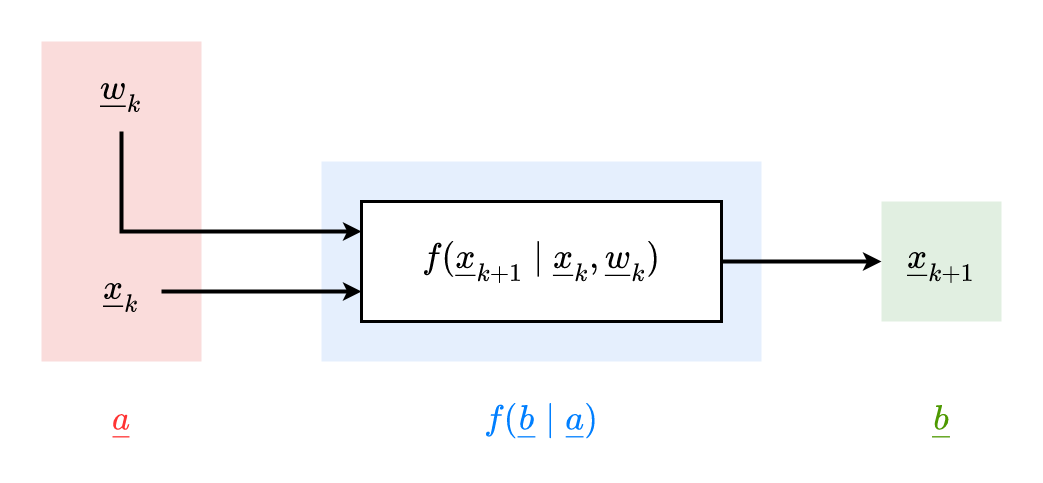

The diagram above was exported from draw.io. Its source (the exported page's mxGraphModel, read from the mxfile embedded in the PNG):
<mxGraphModel dx="2066" dy="1129" grid="1" gridSize="10" guides="1" tooltips="1" connect="1" arrows="1" fold="1" page="1" pageScale="1" pageWidth="3300" pageHeight="2339" math="1" shadow="0">
  <root>
    <mxCell id="0" />
    <mxCell id="1" parent="0" />
    <mxCell id="kLReJRrIsV_TKc_eGUkG-15" value="" style="rounded=0;whiteSpace=wrap;html=1;fontSize=30;fontColor=#4D9900;strokeWidth=3;fillColor=none;opacity=70;strokeColor=none;" vertex="1" parent="1">
      <mxGeometry x="320" y="240" width="1040" height="480" as="geometry" />
    </mxCell>
    <mxCell id="kLReJRrIsV_TKc_eGUkG-13" value="" style="rounded=0;whiteSpace=wrap;html=1;fontSize=30;strokeWidth=3;fillColor=#dae8fc;strokeColor=none;opacity=70;" vertex="1" parent="1">
      <mxGeometry x="640" y="400" width="440" height="200" as="geometry" />
    </mxCell>
    <mxCell id="kLReJRrIsV_TKc_eGUkG-11" value="" style="rounded=0;whiteSpace=wrap;html=1;fontSize=30;strokeWidth=3;fillColor=#d5e8d4;strokeColor=none;opacity=70;" vertex="1" parent="1">
      <mxGeometry x="1200" y="440" width="120" height="120" as="geometry" />
    </mxCell>
    <mxCell id="kLReJRrIsV_TKc_eGUkG-9" value="" style="rounded=0;whiteSpace=wrap;html=1;fontSize=30;strokeWidth=3;fillColor=#f8cecc;strokeColor=none;opacity=70;" vertex="1" parent="1">
      <mxGeometry x="360" y="280" width="160" height="320" as="geometry" />
    </mxCell>
    <mxCell id="kLReJRrIsV_TKc_eGUkG-8" style="edgeStyle=orthogonalEdgeStyle;rounded=0;orthogonalLoop=1;jettySize=auto;html=1;entryX=0;entryY=0.5;entryDx=0;entryDy=0;fontSize=30;strokeWidth=4;" edge="1" parent="1" source="kLReJRrIsV_TKc_eGUkG-1" target="kLReJRrIsV_TKc_eGUkG-7">
      <mxGeometry relative="1" as="geometry" />
    </mxCell>
    <mxCell id="kLReJRrIsV_TKc_eGUkG-1" value="\(f(\underline{x}_{k+1} \mid \underline{x}_k, \underline{w}_k)\)" style="rounded=0;whiteSpace=wrap;html=1;strokeWidth=3;fontSize=30;" vertex="1" parent="1">
      <mxGeometry x="680" y="440" width="360" height="120" as="geometry" />
    </mxCell>
    <mxCell id="kLReJRrIsV_TKc_eGUkG-6" style="edgeStyle=orthogonalEdgeStyle;rounded=0;orthogonalLoop=1;jettySize=auto;html=1;entryX=0;entryY=0.75;entryDx=0;entryDy=0;fontSize=30;strokeWidth=4;" edge="1" parent="1" source="kLReJRrIsV_TKc_eGUkG-2" target="kLReJRrIsV_TKc_eGUkG-1">
      <mxGeometry relative="1" as="geometry" />
    </mxCell>
    <mxCell id="kLReJRrIsV_TKc_eGUkG-2" value="\(\underline{x}_{k}\)" style="text;html=1;strokeColor=none;fillColor=none;align=center;verticalAlign=middle;whiteSpace=wrap;rounded=0;fontSize=30;" vertex="1" parent="1">
      <mxGeometry x="400" y="490" width="80" height="80" as="geometry" />
    </mxCell>
    <mxCell id="kLReJRrIsV_TKc_eGUkG-5" style="edgeStyle=orthogonalEdgeStyle;rounded=0;orthogonalLoop=1;jettySize=auto;html=1;entryX=0;entryY=0.25;entryDx=0;entryDy=0;fontSize=30;strokeWidth=4;exitX=0.5;exitY=1;exitDx=0;exitDy=0;" edge="1" parent="1" source="kLReJRrIsV_TKc_eGUkG-4" target="kLReJRrIsV_TKc_eGUkG-1">
      <mxGeometry relative="1" as="geometry" />
    </mxCell>
    <mxCell id="kLReJRrIsV_TKc_eGUkG-4" value="\(\underline{w}_{k}\)" style="text;html=1;strokeColor=none;fillColor=none;align=center;verticalAlign=middle;whiteSpace=wrap;rounded=0;fontSize=30;" vertex="1" parent="1">
      <mxGeometry x="400" y="290" width="80" height="80" as="geometry" />
    </mxCell>
    <mxCell id="kLReJRrIsV_TKc_eGUkG-7" value="\(\underline{x}_{k+1}\)" style="text;html=1;strokeColor=none;fillColor=none;align=center;verticalAlign=middle;whiteSpace=wrap;rounded=0;fontSize=30;" vertex="1" parent="1">
      <mxGeometry x="1200" y="460" width="120" height="80" as="geometry" />
    </mxCell>
    <mxCell id="kLReJRrIsV_TKc_eGUkG-10" value="\(\underline{a}\)" style="text;html=1;strokeColor=none;fillColor=none;align=center;verticalAlign=middle;whiteSpace=wrap;rounded=0;fontSize=30;opacity=70;fontColor=#FF3333;" vertex="1" parent="1">
      <mxGeometry x="400" y="640" width="80" height="40" as="geometry" />
    </mxCell>
    <mxCell id="kLReJRrIsV_TKc_eGUkG-12" value="\(\underline{b}\)" style="text;html=1;strokeColor=none;fillColor=none;align=center;verticalAlign=middle;whiteSpace=wrap;rounded=0;fontSize=30;opacity=70;fontColor=#4D9900;" vertex="1" parent="1">
      <mxGeometry x="1220" y="640" width="80" height="40" as="geometry" />
    </mxCell>
    <mxCell id="kLReJRrIsV_TKc_eGUkG-14" value="\(f(\underline{b} \mid\underline{a}&lt;br&gt;)\)" style="text;html=1;strokeColor=none;fillColor=none;align=center;verticalAlign=middle;whiteSpace=wrap;rounded=0;fontSize=30;opacity=70;fontColor=#007FFF;" vertex="1" parent="1">
      <mxGeometry x="640" y="640" width="440" height="40" as="geometry" />
    </mxCell>
  </root>
</mxGraphModel>